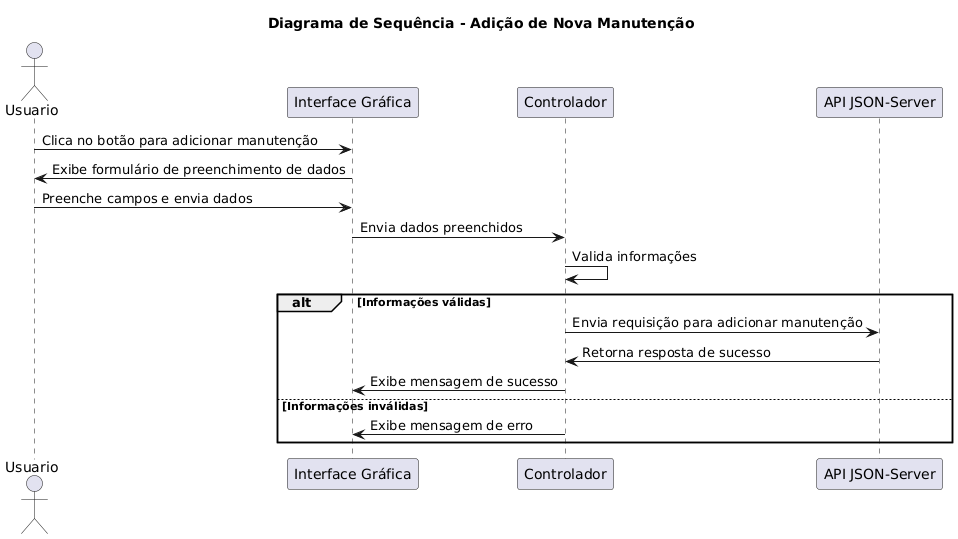

The diagram above was rendered by PlantUML. Its source (embedded in the PNG):
@startuml
title Diagrama de Sequência - Adição de Nova Manutenção

actor Usuario
participant "Interface Gráfica" as Interface
participant "Controlador" as Controlador
participant "API JSON-Server" as API

Usuario -> Interface : Clica no botão para adicionar manutenção
Interface -> Usuario : Exibe formulário de preenchimento de dados

Usuario -> Interface : Preenche campos e envia dados
Interface -> Controlador : Envia dados preenchidos

Controlador -> Controlador : Valida informações
alt Informações válidas
    Controlador -> API : Envia requisição para adicionar manutenção
    API -> Controlador : Retorna resposta de sucesso
    Controlador -> Interface : Exibe mensagem de sucesso
else Informações inválidas
    Controlador -> Interface : Exibe mensagem de erro
end
@enduml